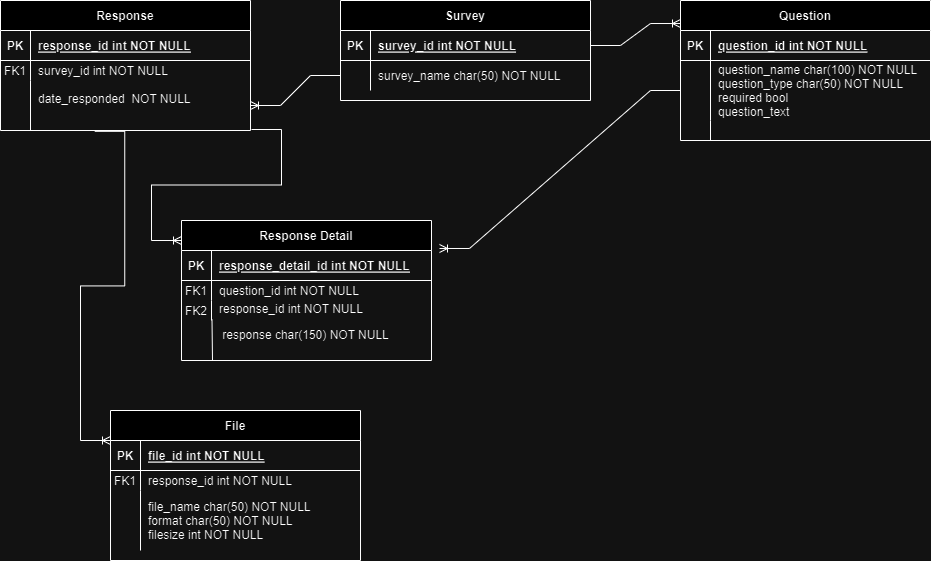

The diagram above was exported from draw.io. Its source (the exported page's mxGraphModel, read from the mxfile embedded in the PNG):
<mxGraphModel dx="2368" dy="665" grid="1" gridSize="10" guides="1" tooltips="1" connect="1" arrows="1" fold="1" page="1" pageScale="1" pageWidth="850" pageHeight="1100" math="0" shadow="0" extFonts="Permanent Marker^https://fonts.googleapis.com/css?family=Permanent+Marker">
  <root>
    <mxCell id="0" />
    <mxCell id="1" parent="0" />
    <mxCell id="C-vyLk0tnHw3VtMMgP7b-2" value="Question" style="shape=table;startSize=30;container=1;collapsible=1;childLayout=tableLayout;fixedRows=1;rowLines=0;fontStyle=1;align=center;resizeLast=1;" parent="1" vertex="1">
      <mxGeometry x="590" y="80" width="250" height="140" as="geometry" />
    </mxCell>
    <mxCell id="C-vyLk0tnHw3VtMMgP7b-3" value="" style="shape=partialRectangle;collapsible=0;dropTarget=0;pointerEvents=0;fillColor=none;points=[[0,0.5],[1,0.5]];portConstraint=eastwest;top=0;left=0;right=0;bottom=1;" parent="C-vyLk0tnHw3VtMMgP7b-2" vertex="1">
      <mxGeometry y="30" width="250" height="30" as="geometry" />
    </mxCell>
    <mxCell id="C-vyLk0tnHw3VtMMgP7b-4" value="PK" style="shape=partialRectangle;overflow=hidden;connectable=0;fillColor=none;top=0;left=0;bottom=0;right=0;fontStyle=1;" parent="C-vyLk0tnHw3VtMMgP7b-3" vertex="1">
      <mxGeometry width="30" height="30" as="geometry">
        <mxRectangle width="30" height="30" as="alternateBounds" />
      </mxGeometry>
    </mxCell>
    <mxCell id="C-vyLk0tnHw3VtMMgP7b-5" value="question_id int NOT NULL " style="shape=partialRectangle;overflow=hidden;connectable=0;fillColor=none;top=0;left=0;bottom=0;right=0;align=left;spacingLeft=6;fontStyle=5;" parent="C-vyLk0tnHw3VtMMgP7b-3" vertex="1">
      <mxGeometry x="30" width="220" height="30" as="geometry">
        <mxRectangle width="220" height="30" as="alternateBounds" />
      </mxGeometry>
    </mxCell>
    <mxCell id="C-vyLk0tnHw3VtMMgP7b-6" value="" style="shape=partialRectangle;collapsible=0;dropTarget=0;pointerEvents=0;fillColor=none;points=[[0,0.5],[1,0.5]];portConstraint=eastwest;top=0;left=0;right=0;bottom=0;" parent="C-vyLk0tnHw3VtMMgP7b-2" vertex="1">
      <mxGeometry y="60" width="250" height="60" as="geometry" />
    </mxCell>
    <mxCell id="C-vyLk0tnHw3VtMMgP7b-7" value="" style="shape=partialRectangle;overflow=hidden;connectable=0;fillColor=none;top=0;left=0;bottom=0;right=0;" parent="C-vyLk0tnHw3VtMMgP7b-6" vertex="1">
      <mxGeometry width="30" height="60" as="geometry">
        <mxRectangle width="30" height="60" as="alternateBounds" />
      </mxGeometry>
    </mxCell>
    <mxCell id="C-vyLk0tnHw3VtMMgP7b-8" value="question_name char(100) NOT NULL&#10;question_type char(50) NOT NULL&#10;required bool&#10;question_text" style="shape=partialRectangle;overflow=hidden;connectable=0;fillColor=none;top=0;left=0;bottom=0;right=0;align=left;spacingLeft=6;" parent="C-vyLk0tnHw3VtMMgP7b-6" vertex="1">
      <mxGeometry x="30" width="220" height="60" as="geometry">
        <mxRectangle width="220" height="60" as="alternateBounds" />
      </mxGeometry>
    </mxCell>
    <mxCell id="C-vyLk0tnHw3VtMMgP7b-9" value="" style="shape=partialRectangle;collapsible=0;dropTarget=0;pointerEvents=0;fillColor=none;points=[[0,0.5],[1,0.5]];portConstraint=eastwest;top=0;left=0;right=0;bottom=0;" parent="C-vyLk0tnHw3VtMMgP7b-2" vertex="1">
      <mxGeometry y="120" width="250" height="20" as="geometry" />
    </mxCell>
    <mxCell id="C-vyLk0tnHw3VtMMgP7b-10" value="" style="shape=partialRectangle;overflow=hidden;connectable=0;fillColor=none;top=0;left=0;bottom=0;right=0;" parent="C-vyLk0tnHw3VtMMgP7b-9" vertex="1">
      <mxGeometry width="30" height="20" as="geometry">
        <mxRectangle width="30" height="20" as="alternateBounds" />
      </mxGeometry>
    </mxCell>
    <mxCell id="C-vyLk0tnHw3VtMMgP7b-11" value="" style="shape=partialRectangle;overflow=hidden;connectable=0;fillColor=none;top=0;left=0;bottom=0;right=0;align=left;spacingLeft=6;shadow=0;" parent="C-vyLk0tnHw3VtMMgP7b-9" vertex="1">
      <mxGeometry x="30" width="220" height="20" as="geometry">
        <mxRectangle width="220" height="20" as="alternateBounds" />
      </mxGeometry>
    </mxCell>
    <mxCell id="C-vyLk0tnHw3VtMMgP7b-13" value="Response" style="shape=table;startSize=30;container=1;collapsible=1;childLayout=tableLayout;fixedRows=1;rowLines=0;fontStyle=1;align=center;resizeLast=1;" parent="1" vertex="1">
      <mxGeometry x="-90" y="80" width="250" height="129.9999999999999" as="geometry" />
    </mxCell>
    <mxCell id="C-vyLk0tnHw3VtMMgP7b-14" value="" style="shape=partialRectangle;collapsible=0;dropTarget=0;pointerEvents=0;fillColor=none;points=[[0,0.5],[1,0.5]];portConstraint=eastwest;top=0;left=0;right=0;bottom=1;" parent="C-vyLk0tnHw3VtMMgP7b-13" vertex="1">
      <mxGeometry y="30" width="250" height="30" as="geometry" />
    </mxCell>
    <mxCell id="C-vyLk0tnHw3VtMMgP7b-15" value="PK" style="shape=partialRectangle;overflow=hidden;connectable=0;fillColor=none;top=0;left=0;bottom=0;right=0;fontStyle=1;" parent="C-vyLk0tnHw3VtMMgP7b-14" vertex="1">
      <mxGeometry width="30" height="30" as="geometry">
        <mxRectangle width="30" height="30" as="alternateBounds" />
      </mxGeometry>
    </mxCell>
    <mxCell id="C-vyLk0tnHw3VtMMgP7b-16" value="response_id int NOT NULL " style="shape=partialRectangle;overflow=hidden;connectable=0;fillColor=none;top=0;left=0;bottom=0;right=0;align=left;spacingLeft=6;fontStyle=5;" parent="C-vyLk0tnHw3VtMMgP7b-14" vertex="1">
      <mxGeometry x="30" width="220" height="30" as="geometry">
        <mxRectangle width="220" height="30" as="alternateBounds" />
      </mxGeometry>
    </mxCell>
    <mxCell id="C-vyLk0tnHw3VtMMgP7b-17" value="" style="shape=partialRectangle;collapsible=0;dropTarget=0;pointerEvents=0;fillColor=none;points=[[0,0.5],[1,0.5]];portConstraint=eastwest;top=0;left=0;right=0;bottom=0;" parent="C-vyLk0tnHw3VtMMgP7b-13" vertex="1">
      <mxGeometry y="60" width="250" height="20" as="geometry" />
    </mxCell>
    <mxCell id="C-vyLk0tnHw3VtMMgP7b-18" value="FK1" style="shape=partialRectangle;overflow=hidden;connectable=0;fillColor=none;top=0;left=0;bottom=0;right=0;" parent="C-vyLk0tnHw3VtMMgP7b-17" vertex="1">
      <mxGeometry width="30" height="20" as="geometry">
        <mxRectangle width="30" height="20" as="alternateBounds" />
      </mxGeometry>
    </mxCell>
    <mxCell id="C-vyLk0tnHw3VtMMgP7b-19" value="survey_id int NOT NULL" style="shape=partialRectangle;overflow=hidden;connectable=0;fillColor=none;top=0;left=0;bottom=0;right=0;align=left;spacingLeft=6;" parent="C-vyLk0tnHw3VtMMgP7b-17" vertex="1">
      <mxGeometry x="30" width="220" height="20" as="geometry">
        <mxRectangle width="220" height="20" as="alternateBounds" />
      </mxGeometry>
    </mxCell>
    <mxCell id="C-vyLk0tnHw3VtMMgP7b-20" value="" style="shape=partialRectangle;collapsible=0;dropTarget=0;pointerEvents=0;fillColor=none;points=[[0,0.5],[1,0.5]];portConstraint=eastwest;top=0;left=0;right=0;bottom=0;" parent="C-vyLk0tnHw3VtMMgP7b-13" vertex="1">
      <mxGeometry y="80" width="250" height="50" as="geometry" />
    </mxCell>
    <mxCell id="C-vyLk0tnHw3VtMMgP7b-21" value="" style="shape=partialRectangle;overflow=hidden;connectable=0;fillColor=none;top=0;left=0;bottom=0;right=0;" parent="C-vyLk0tnHw3VtMMgP7b-20" vertex="1">
      <mxGeometry width="30" height="50" as="geometry">
        <mxRectangle width="30" height="50" as="alternateBounds" />
      </mxGeometry>
    </mxCell>
    <mxCell id="C-vyLk0tnHw3VtMMgP7b-22" value="date_responded  NOT NULL&#10;" style="shape=partialRectangle;overflow=hidden;connectable=0;fillColor=none;top=0;left=0;bottom=0;right=0;align=left;spacingLeft=6;" parent="C-vyLk0tnHw3VtMMgP7b-20" vertex="1">
      <mxGeometry x="30" width="220" height="50" as="geometry">
        <mxRectangle width="220" height="50" as="alternateBounds" />
      </mxGeometry>
    </mxCell>
    <mxCell id="C-vyLk0tnHw3VtMMgP7b-23" value="Survey" style="shape=table;startSize=30;container=1;collapsible=1;childLayout=tableLayout;fixedRows=1;rowLines=0;fontStyle=1;align=center;resizeLast=1;" parent="1" vertex="1">
      <mxGeometry x="250" y="80" width="250" height="100" as="geometry" />
    </mxCell>
    <mxCell id="C-vyLk0tnHw3VtMMgP7b-24" value="" style="shape=partialRectangle;collapsible=0;dropTarget=0;pointerEvents=0;fillColor=none;points=[[0,0.5],[1,0.5]];portConstraint=eastwest;top=0;left=0;right=0;bottom=1;" parent="C-vyLk0tnHw3VtMMgP7b-23" vertex="1">
      <mxGeometry y="30" width="250" height="30" as="geometry" />
    </mxCell>
    <mxCell id="C-vyLk0tnHw3VtMMgP7b-25" value="PK" style="shape=partialRectangle;overflow=hidden;connectable=0;fillColor=none;top=0;left=0;bottom=0;right=0;fontStyle=1;" parent="C-vyLk0tnHw3VtMMgP7b-24" vertex="1">
      <mxGeometry width="30" height="30" as="geometry">
        <mxRectangle width="30" height="30" as="alternateBounds" />
      </mxGeometry>
    </mxCell>
    <mxCell id="C-vyLk0tnHw3VtMMgP7b-26" value="survey_id int NOT NULL" style="shape=partialRectangle;overflow=hidden;connectable=0;fillColor=none;top=0;left=0;bottom=0;right=0;align=left;spacingLeft=6;fontStyle=5;" parent="C-vyLk0tnHw3VtMMgP7b-24" vertex="1">
      <mxGeometry x="30" width="220" height="30" as="geometry">
        <mxRectangle width="220" height="30" as="alternateBounds" />
      </mxGeometry>
    </mxCell>
    <mxCell id="C-vyLk0tnHw3VtMMgP7b-27" value="" style="shape=partialRectangle;collapsible=0;dropTarget=0;pointerEvents=0;fillColor=none;points=[[0,0.5],[1,0.5]];portConstraint=eastwest;top=0;left=0;right=0;bottom=0;" parent="C-vyLk0tnHw3VtMMgP7b-23" vertex="1">
      <mxGeometry y="60" width="250" height="30" as="geometry" />
    </mxCell>
    <mxCell id="C-vyLk0tnHw3VtMMgP7b-28" value="" style="shape=partialRectangle;overflow=hidden;connectable=0;fillColor=none;top=0;left=0;bottom=0;right=0;" parent="C-vyLk0tnHw3VtMMgP7b-27" vertex="1">
      <mxGeometry width="30" height="30" as="geometry">
        <mxRectangle width="30" height="30" as="alternateBounds" />
      </mxGeometry>
    </mxCell>
    <mxCell id="C-vyLk0tnHw3VtMMgP7b-29" value="survey_name char(50) NOT NULL" style="shape=partialRectangle;overflow=hidden;connectable=0;fillColor=none;top=0;left=0;bottom=0;right=0;align=left;spacingLeft=6;" parent="C-vyLk0tnHw3VtMMgP7b-27" vertex="1">
      <mxGeometry x="30" width="220" height="30" as="geometry">
        <mxRectangle width="220" height="30" as="alternateBounds" />
      </mxGeometry>
    </mxCell>
    <mxCell id="YyMm1yJCGTCaoHATpHQa-1" value="Response Detail" style="shape=table;startSize=30;container=1;collapsible=1;childLayout=tableLayout;fixedRows=1;rowLines=0;fontStyle=1;align=center;resizeLast=1;" parent="1" vertex="1">
      <mxGeometry x="91" y="300" width="250" height="140" as="geometry" />
    </mxCell>
    <mxCell id="YyMm1yJCGTCaoHATpHQa-2" value="" style="shape=partialRectangle;collapsible=0;dropTarget=0;pointerEvents=0;fillColor=none;points=[[0,0.5],[1,0.5]];portConstraint=eastwest;top=0;left=0;right=0;bottom=1;" parent="YyMm1yJCGTCaoHATpHQa-1" vertex="1">
      <mxGeometry y="30" width="250" height="30" as="geometry" />
    </mxCell>
    <mxCell id="YyMm1yJCGTCaoHATpHQa-3" value="PK" style="shape=partialRectangle;overflow=hidden;connectable=0;fillColor=none;top=0;left=0;bottom=0;right=0;fontStyle=1;" parent="YyMm1yJCGTCaoHATpHQa-2" vertex="1">
      <mxGeometry width="30" height="30" as="geometry">
        <mxRectangle width="30" height="30" as="alternateBounds" />
      </mxGeometry>
    </mxCell>
    <mxCell id="YyMm1yJCGTCaoHATpHQa-4" value="response_detail_id int NOT NULL " style="shape=partialRectangle;overflow=hidden;connectable=0;fillColor=none;top=0;left=0;bottom=0;right=0;align=left;spacingLeft=6;fontStyle=5;" parent="YyMm1yJCGTCaoHATpHQa-2" vertex="1">
      <mxGeometry x="30" width="220" height="30" as="geometry">
        <mxRectangle width="220" height="30" as="alternateBounds" />
      </mxGeometry>
    </mxCell>
    <mxCell id="YyMm1yJCGTCaoHATpHQa-5" value="" style="shape=partialRectangle;collapsible=0;dropTarget=0;pointerEvents=0;fillColor=none;points=[[0,0.5],[1,0.5]];portConstraint=eastwest;top=0;left=0;right=0;bottom=0;" parent="YyMm1yJCGTCaoHATpHQa-1" vertex="1">
      <mxGeometry y="60" width="250" height="20" as="geometry" />
    </mxCell>
    <mxCell id="YyMm1yJCGTCaoHATpHQa-6" value="FK1" style="shape=partialRectangle;overflow=hidden;connectable=0;fillColor=none;top=0;left=0;bottom=0;right=0;" parent="YyMm1yJCGTCaoHATpHQa-5" vertex="1">
      <mxGeometry width="30" height="20" as="geometry">
        <mxRectangle width="30" height="20" as="alternateBounds" />
      </mxGeometry>
    </mxCell>
    <mxCell id="YyMm1yJCGTCaoHATpHQa-7" value="question_id int NOT NULL" style="shape=partialRectangle;overflow=hidden;connectable=0;fillColor=none;top=0;left=0;bottom=0;right=0;align=left;spacingLeft=6;" parent="YyMm1yJCGTCaoHATpHQa-5" vertex="1">
      <mxGeometry x="30" width="220" height="20" as="geometry">
        <mxRectangle width="220" height="20" as="alternateBounds" />
      </mxGeometry>
    </mxCell>
    <mxCell id="YyMm1yJCGTCaoHATpHQa-8" value="" style="shape=partialRectangle;collapsible=0;dropTarget=0;pointerEvents=0;fillColor=none;points=[[0,0.5],[1,0.5]];portConstraint=eastwest;top=0;left=0;right=0;bottom=0;" parent="YyMm1yJCGTCaoHATpHQa-1" vertex="1">
      <mxGeometry y="80" width="250" height="20" as="geometry" />
    </mxCell>
    <mxCell id="YyMm1yJCGTCaoHATpHQa-9" value="FK2" style="shape=partialRectangle;overflow=hidden;connectable=0;fillColor=none;top=0;left=0;bottom=0;right=0;" parent="YyMm1yJCGTCaoHATpHQa-8" vertex="1">
      <mxGeometry width="30" height="20" as="geometry">
        <mxRectangle width="30" height="20" as="alternateBounds" />
      </mxGeometry>
    </mxCell>
    <mxCell id="YyMm1yJCGTCaoHATpHQa-10" value="response_id int NOT NULL&#10;&#10;response char(150) NOT  NULL" style="shape=partialRectangle;overflow=hidden;connectable=0;fillColor=none;top=0;left=0;bottom=0;right=0;align=left;spacingLeft=6;" parent="YyMm1yJCGTCaoHATpHQa-8" vertex="1">
      <mxGeometry x="30" width="220" height="20" as="geometry">
        <mxRectangle width="220" height="20" as="alternateBounds" />
      </mxGeometry>
    </mxCell>
    <mxCell id="YyMm1yJCGTCaoHATpHQa-11" value="File" style="shape=table;startSize=30;container=1;collapsible=1;childLayout=tableLayout;fixedRows=1;rowLines=0;fontStyle=1;align=center;resizeLast=1;" parent="1" vertex="1">
      <mxGeometry x="20" y="490" width="250" height="150" as="geometry" />
    </mxCell>
    <mxCell id="YyMm1yJCGTCaoHATpHQa-12" value="" style="shape=partialRectangle;collapsible=0;dropTarget=0;pointerEvents=0;fillColor=none;points=[[0,0.5],[1,0.5]];portConstraint=eastwest;top=0;left=0;right=0;bottom=1;" parent="YyMm1yJCGTCaoHATpHQa-11" vertex="1">
      <mxGeometry y="30" width="250" height="30" as="geometry" />
    </mxCell>
    <mxCell id="YyMm1yJCGTCaoHATpHQa-13" value="PK" style="shape=partialRectangle;overflow=hidden;connectable=0;fillColor=none;top=0;left=0;bottom=0;right=0;fontStyle=1;" parent="YyMm1yJCGTCaoHATpHQa-12" vertex="1">
      <mxGeometry width="30" height="30" as="geometry">
        <mxRectangle width="30" height="30" as="alternateBounds" />
      </mxGeometry>
    </mxCell>
    <mxCell id="YyMm1yJCGTCaoHATpHQa-14" value="file_id int NOT NULL " style="shape=partialRectangle;overflow=hidden;connectable=0;fillColor=none;top=0;left=0;bottom=0;right=0;align=left;spacingLeft=6;fontStyle=5;" parent="YyMm1yJCGTCaoHATpHQa-12" vertex="1">
      <mxGeometry x="30" width="220" height="30" as="geometry">
        <mxRectangle width="220" height="30" as="alternateBounds" />
      </mxGeometry>
    </mxCell>
    <mxCell id="YyMm1yJCGTCaoHATpHQa-15" value="" style="shape=partialRectangle;collapsible=0;dropTarget=0;pointerEvents=0;fillColor=none;points=[[0,0.5],[1,0.5]];portConstraint=eastwest;top=0;left=0;right=0;bottom=0;" parent="YyMm1yJCGTCaoHATpHQa-11" vertex="1">
      <mxGeometry y="60" width="250" height="20" as="geometry" />
    </mxCell>
    <mxCell id="YyMm1yJCGTCaoHATpHQa-16" value="FK1" style="shape=partialRectangle;overflow=hidden;connectable=0;fillColor=none;top=0;left=0;bottom=0;right=0;" parent="YyMm1yJCGTCaoHATpHQa-15" vertex="1">
      <mxGeometry width="30" height="20" as="geometry">
        <mxRectangle width="30" height="20" as="alternateBounds" />
      </mxGeometry>
    </mxCell>
    <mxCell id="YyMm1yJCGTCaoHATpHQa-17" value="response_id int NOT NULL" style="shape=partialRectangle;overflow=hidden;connectable=0;fillColor=none;top=0;left=0;bottom=0;right=0;align=left;spacingLeft=6;" parent="YyMm1yJCGTCaoHATpHQa-15" vertex="1">
      <mxGeometry x="30" width="220" height="20" as="geometry">
        <mxRectangle width="220" height="20" as="alternateBounds" />
      </mxGeometry>
    </mxCell>
    <mxCell id="YyMm1yJCGTCaoHATpHQa-18" value="" style="shape=partialRectangle;collapsible=0;dropTarget=0;pointerEvents=0;fillColor=none;points=[[0,0.5],[1,0.5]];portConstraint=eastwest;top=0;left=0;right=0;bottom=0;" parent="YyMm1yJCGTCaoHATpHQa-11" vertex="1">
      <mxGeometry y="80" width="250" height="60" as="geometry" />
    </mxCell>
    <mxCell id="YyMm1yJCGTCaoHATpHQa-19" value="" style="shape=partialRectangle;overflow=hidden;connectable=0;fillColor=none;top=0;left=0;bottom=0;right=0;" parent="YyMm1yJCGTCaoHATpHQa-18" vertex="1">
      <mxGeometry width="30" height="60" as="geometry">
        <mxRectangle width="30" height="60" as="alternateBounds" />
      </mxGeometry>
    </mxCell>
    <mxCell id="YyMm1yJCGTCaoHATpHQa-20" value="file_name char(50) NOT NULL&#10;format char(50) NOT NULL&#10;filesize int NOT NULL" style="shape=partialRectangle;overflow=hidden;connectable=0;fillColor=none;top=0;left=0;bottom=0;right=0;align=left;spacingLeft=6;" parent="YyMm1yJCGTCaoHATpHQa-18" vertex="1">
      <mxGeometry x="30" width="220" height="60" as="geometry">
        <mxRectangle width="220" height="60" as="alternateBounds" />
      </mxGeometry>
    </mxCell>
    <mxCell id="YyMm1yJCGTCaoHATpHQa-26" value="" style="endArrow=none;html=1;rounded=0;entryX=0.122;entryY=0.954;entryDx=0;entryDy=0;entryPerimeter=0;" parent="1" target="YyMm1yJCGTCaoHATpHQa-8" edge="1">
      <mxGeometry width="50" height="50" relative="1" as="geometry">
        <mxPoint x="122" y="440" as="sourcePoint" />
        <mxPoint x="320" y="430" as="targetPoint" />
      </mxGeometry>
    </mxCell>
    <mxCell id="YyMm1yJCGTCaoHATpHQa-27" value="response char(150) NOT NULL" style="text;html=1;align=center;verticalAlign=middle;resizable=0;points=[];autosize=1;strokeColor=none;fillColor=none;" parent="1" vertex="1">
      <mxGeometry x="120" y="400" width="190" height="30" as="geometry" />
    </mxCell>
    <mxCell id="YyMm1yJCGTCaoHATpHQa-28" value="" style="edgeStyle=entityRelationEdgeStyle;fontSize=12;html=1;endArrow=ERoneToMany;rounded=0;exitX=1;exitY=0.5;exitDx=0;exitDy=0;entryX=0;entryY=-0.233;entryDx=0;entryDy=0;entryPerimeter=0;" parent="1" source="C-vyLk0tnHw3VtMMgP7b-24" target="C-vyLk0tnHw3VtMMgP7b-3" edge="1">
      <mxGeometry width="100" height="100" relative="1" as="geometry">
        <mxPoint x="360" y="260" as="sourcePoint" />
        <mxPoint x="460" y="160" as="targetPoint" />
      </mxGeometry>
    </mxCell>
    <mxCell id="YyMm1yJCGTCaoHATpHQa-37" value="" style="edgeStyle=entityRelationEdgeStyle;fontSize=12;html=1;endArrow=ERoneToMany;rounded=0;entryX=1;entryY=0.5;entryDx=0;entryDy=0;" parent="1" source="C-vyLk0tnHw3VtMMgP7b-27" target="C-vyLk0tnHw3VtMMgP7b-20" edge="1">
      <mxGeometry width="100" height="100" relative="1" as="geometry">
        <mxPoint x="280" y="450" as="sourcePoint" />
        <mxPoint x="260" y="260" as="targetPoint" />
      </mxGeometry>
    </mxCell>
    <mxCell id="YyMm1yJCGTCaoHATpHQa-38" value="" style="edgeStyle=entityRelationEdgeStyle;fontSize=12;html=1;endArrow=ERoneToMany;rounded=0;entryX=1.032;entryY=-0.067;entryDx=0;entryDy=0;entryPerimeter=0;" parent="1" source="C-vyLk0tnHw3VtMMgP7b-6" target="YyMm1yJCGTCaoHATpHQa-2" edge="1">
      <mxGeometry width="100" height="100" relative="1" as="geometry">
        <mxPoint x="425" y="410" as="sourcePoint" />
        <mxPoint x="480" y="430" as="targetPoint" />
      </mxGeometry>
    </mxCell>
    <mxCell id="YyMm1yJCGTCaoHATpHQa-39" value="" style="edgeStyle=entityRelationEdgeStyle;fontSize=12;html=1;endArrow=ERoneToMany;rounded=0;exitX=1.004;exitY=0.98;exitDx=0;exitDy=0;exitPerimeter=0;" parent="1" source="C-vyLk0tnHw3VtMMgP7b-20" edge="1">
      <mxGeometry width="100" height="100" relative="1" as="geometry">
        <mxPoint x="-9" y="420" as="sourcePoint" />
        <mxPoint x="91" y="320" as="targetPoint" />
      </mxGeometry>
    </mxCell>
    <mxCell id="YyMm1yJCGTCaoHATpHQa-44" value="" style="edgeStyle=entityRelationEdgeStyle;fontSize=12;html=1;endArrow=ERoneToMany;rounded=0;exitX=0.377;exitY=1.017;exitDx=0;exitDy=0;exitPerimeter=0;" parent="1" source="C-vyLk0tnHw3VtMMgP7b-20" edge="1">
      <mxGeometry width="100" height="100" relative="1" as="geometry">
        <mxPoint x="-110" y="630" as="sourcePoint" />
        <mxPoint x="20" y="520" as="targetPoint" />
      </mxGeometry>
    </mxCell>
  </root>
</mxGraphModel>